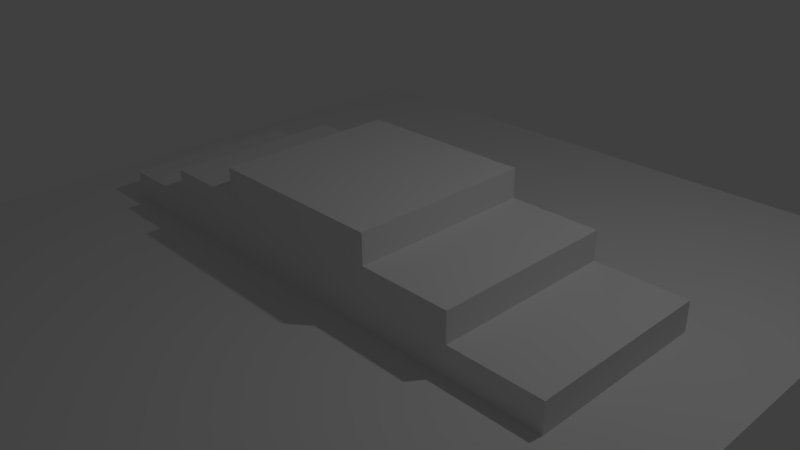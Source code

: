 # Source: 01.blend  (saved by Blender 2.76.0; exported with 4.5.12 LTS)
import bpy
from mathutils import Matrix  # noqa: F401  (used for matrix-valued properties, if any)

bpy.ops.wm.read_factory_settings(use_empty=True)
scene = bpy.context.scene
scene.name = 'Scene'

# ---- collections
col_collection_1 = bpy.data.collections.new('Collection 1'); scene.collection.children.link(col_collection_1)

# ---- world
world_world = bpy.data.worlds.new('World'); scene.world = world_world
world_world.color = (0.05088, 0.05088, 0.05088)
world_world.use_sun_shadow = False
world_world.sun_shadow_jitter_overblur = 0.0
world_world.cycles.sampling_method = 'MANUAL'
world_world.cycles.sample_map_resolution = 256

# ---- cameras
cam_camera = bpy.data.cameras.new('Camera')
cam_camera.clip_end = 100.0
cam_camera.lens = 35.0
cam_camera.sensor_width = 32.0
cam_camera.sensor_height = 18.0
cam_camera.ortho_scale = 7.314
cam_camera.dof.focus_distance = 0.0
cam_camera.dof.aperture_fstop = 128.0

# ---- lights
light_lamp = bpy.data.lights.new('Lamp', 'POINT')
light_lamp.transmission_factor = 0.0
light_lamp.cutoff_distance = 30.0
light_lamp.energy = 100.0
light_lamp.shadow_buffer_clip_start = 1.001
light_lamp.shadow_soft_size = 0.1
light_lamp.shadow_maximum_resolution = 0.006
light_lamp.use_absolute_resolution = True
light_lamp.cycles.use_multiple_importance_sampling = False

# ---- meshes
me_plane = bpy.data.meshes.new('Plane')
me_plane.from_pydata([(-1.0, -1.0, 0.0), (1.0, -1.0, 0.0), (-1.0, 1.0, 0.0), (1.0, 1.0, 0.0), (-1.0, 0.0, 0.0), (0.0, -1.0, 0.0), (1.0, 0.0, 0.0), (0.0, 1.0, 0.0), (-1.0, -0.5, 0.0), (0.5, -1.0, 0.0), (1.0, 0.5, 0.0), (-0.5, 1.0, 0.0), (-1.0, 0.5, 0.0), (-0.5, -1.0, 0.0), (1.0, -0.5, 0.0), (0.5, 1.0, 0.0), (0.0, 0.5, 0.0), (0.0, -0.5, 0.0), (-0.5, 0.0, 0.0), (0.5, 0.0, 0.0), (0.5, -0.5, 0.0), (-0.5, -0.5, 0.0), (-0.5, 0.5, 0.0), (0.5, 0.5, 0.0), (-1.0, -0.75, 0.0), (0.75, -1.0, 0.0), (1.0, 0.75, 0.0), (-0.75, 1.0, 0.0), (-1.0, 0.25, 0.0), (-0.25, -1.0, 0.0), (1.0, -0.25, 0.0), (0.25, 1.0, 0.0), (0.0, 0.75, 0.0), (0.0, -0.25, 0.0), (-0.75, 0.0, 0.0), (0.25, 0.0, 0.0), (-1.0, -0.25, 0.0), (0.25, -1.0, 0.0), (1.0, 0.25, 0.0), (-0.25, 1.0, 0.0), (-1.0, 0.75, 0.0), (-0.75, -1.0, 0.0), (1.0, -0.75, 0.0), (0.75, 1.0, 0.0), (0.0, 0.25, 0.0), (0.0, -0.75, 0.0), (-0.25, 0.0, 0.0), (0.75, 0.0, 0.0), (0.5, -0.25, 0.0), (0.5, -0.75, 0.0), (0.25, -0.5, 0.0), (0.75, -0.5, 0.0), (-0.5, -0.25, 0.0), (-0.5, -0.75, 0.0), (-0.75, -0.5, 0.0), (-0.25, -0.5, 0.0), (-0.5, 0.75, 0.0), (-0.5, 0.25, 0.0), (-0.75, 0.5, 0.0), (-0.25, 0.5, 0.0), (0.5, 0.75, 0.0), (0.5, 0.25, 0.0), (0.25, 0.5, 0.0), (0.75, 0.5, 0.0), (0.75, 0.25, 0.0), (0.25, 0.25, 0.0), (0.25, 0.75, 0.0), (-0.25, 0.25, 0.0), (-0.75, 0.25, 0.0), (-0.75, 0.75, 0.0), (-0.25, -0.75, 0.0), (-0.75, -0.75, 0.0), (-0.75, -0.25, 0.0), (0.75, -0.75, 0.0), (0.25, -0.75, 0.0), (0.25, -0.25, 0.0), (0.75, -0.25, 0.0), (-0.25, -0.25, 0.0), (-0.25, 0.75, 0.0), (0.75, 0.75, 0.0), (0.75, 0.0, 0.08055), (0.5, 0.0, 0.08055), (0.5, -0.25, 0.08055), (0.5, 0.25, 0.08055), (0.75, 0.25, 0.08055), (0.75, -0.25, 0.08055), (-0.5, -0.25, 0.08055), (-0.5, 0.0, 0.08055), (-0.75, 0.0, 0.08055), (-0.5, 0.25, 0.08055), (-0.75, 0.25, 0.08055), (-0.75, -0.25, 0.08055), (-0.25, 0.0, 0.1611), (-0.5, 0.0, 0.1611), (-0.5, -0.25, 0.1611), (-0.5, 0.25, 0.1611), (-0.25, 0.25, 0.1611), (-0.25, -0.25, 0.1611), (0.5, -0.25, 0.1611), (0.5, 0.0, 0.1611), (0.25, 0.0, 0.1611), (0.5, 0.25, 0.1611), (0.25, 0.25, 0.1611), (0.25, -0.25, 0.1611), (0.0, -0.25, 0.2416), (0.0, 0.0, 0.2416), (0.25, 0.0, 0.2416), (0.0, 0.25, 0.2416), (-0.25, 0.0, 0.2416), (0.25, 0.25, 0.2416), (-0.25, 0.25, 0.2416), (0.25, -0.25, 0.2416), (-0.25, -0.25, 0.2416)], [], [(79, 26, 3, 43), (78, 32, 7, 39), (46, 77, 112, 108), (76, 30, 6, 47), (61, 65, 102, 101), (74, 49, 20, 50), (73, 42, 14, 51), (34, 72, 91, 88), (71, 53, 21, 54), (70, 45, 17, 55), (69, 56, 11, 27), (68, 57, 22, 58), (67, 44, 16, 59), (66, 60, 15, 31), (65, 61, 23, 62), (64, 38, 10, 63), (61, 64, 63, 23), (19, 48, 82, 81), (47, 6, 38, 64), (44, 65, 62, 16), (35, 65, 109, 106), (35, 75, 103, 100), (32, 66, 31, 7), (16, 62, 66, 32), (62, 23, 60, 66), (57, 67, 59, 22), (67, 57, 95, 96), (75, 35, 106, 111), (28, 68, 58, 12), (4, 34, 68, 28), (52, 18, 87, 86), (40, 69, 27, 2), (12, 58, 69, 40), (58, 22, 56, 69), (53, 70, 55, 21), (13, 29, 70, 53), (29, 5, 45, 70), (24, 71, 54, 8), (0, 41, 71, 24), (41, 13, 53, 71), (36, 72, 34, 4), (8, 54, 72, 36), (54, 21, 52, 72), (49, 73, 51, 20), (9, 25, 73, 49), (25, 1, 42, 73), (45, 74, 50, 17), (5, 37, 74, 45), (37, 9, 49, 74), (77, 33, 104, 112), (17, 50, 75, 33), (50, 20, 48, 75), (47, 64, 84, 80), (20, 51, 76, 48), (51, 14, 30, 76), (18, 52, 94, 93), (21, 55, 77, 52), (55, 17, 33, 77), (56, 78, 39, 11), (22, 59, 78, 56), (59, 16, 32, 78), (60, 79, 43, 15), (23, 63, 79, 60), (63, 10, 26, 79), (81, 80, 84, 83), (82, 85, 80, 81), (61, 19, 81, 83), (48, 76, 85, 82), (76, 47, 80, 85), (64, 61, 83, 84), (91, 86, 87, 88), (88, 87, 89, 90), (57, 68, 90, 89), (68, 34, 88, 90), (18, 57, 89, 87), (72, 52, 86, 91), (93, 92, 96, 95), (94, 97, 92, 93), (52, 77, 97, 94), (77, 46, 92, 97), (57, 18, 93, 95), (46, 67, 96, 92), (103, 98, 99, 100), (100, 99, 101, 102), (65, 35, 100, 102), (75, 48, 98, 103), (48, 19, 99, 98), (19, 61, 101, 99), (112, 104, 105, 108), (105, 106, 109, 107), (108, 105, 107, 110), (104, 111, 106, 105), (65, 44, 107, 109), (44, 67, 110, 107), (33, 75, 111, 104), (67, 46, 108, 110)])
me_plane.use_remesh_preserve_volume = False
me_plane.use_remesh_preserve_attributes = False
me_plane.use_mirror_vertex_groups = False
me_plane.update()

# ---- objects
ob_plane = bpy.data.objects.new('Plane', me_plane)
ob_lamp = bpy.data.objects.new('Lamp', light_lamp)
ob_camera = bpy.data.objects.new('Camera', cam_camera)

# ---- transforms, parenting, visibility, modifiers, constraints
ob_plane.location = (0.0, 0.0, 0.0)
ob_plane.scale = (4.966, 4.966, 4.966)
ob_plane.lineart.crease_threshold = 0.0
ob_lamp.location = (4.076, 1.005, 5.904)
ob_lamp.rotation_euler = (0.6503, 0.05522, 1.866)
ob_lamp.lock_rotations_4d = False
ob_lamp.empty_display_type = 'ARROWS'
ob_lamp.color = (0.0, 0.0, 0.0, 0.0)
ob_lamp.lineart.crease_threshold = 0.0
ob_camera.location = (7.481, -6.508, 5.344)
ob_camera.rotation_euler = (1.109, 0.01082, 0.8149)
ob_camera.lock_rotations_4d = False
ob_camera.empty_display_type = 'ARROWS'
ob_camera.color = (0.0, 0.0, 0.0, 0.0)
ob_camera.display_type = 'WIRE'
ob_camera.lineart.crease_threshold = 0.0

# ---- collection membership
col_collection_1.objects.link(ob_plane)
col_collection_1.objects.link(ob_lamp)
col_collection_1.objects.link(ob_camera)

# ---- scene / render settings (as saved in the file)
scene.camera = ob_camera
scene.frame_start = 1; scene.frame_end = 250; scene.frame_set(1)
scene.render.engine = 'BLENDER_EEVEE_NEXT'
scene.render.resolution_percentage = 50
scene.render.dither_intensity = 0.0
scene.cycles.use_denoising = False
scene.cycles.samples = 10
scene.cycles.sampling_pattern = 'TABULATED_SOBOL'
scene.cycles.light_sampling_threshold = 0.0
scene.cycles.use_adaptive_sampling = False
scene.cycles.use_light_tree = False
scene.cycles.blur_glossy = 0.0
scene.cycles.pixel_filter_type = 'GAUSSIAN'
scene.cycles.sample_clamp_indirect = 0.0
scene.view_settings.view_transform = 'Standard'
bpy.context.view_layer.update()

